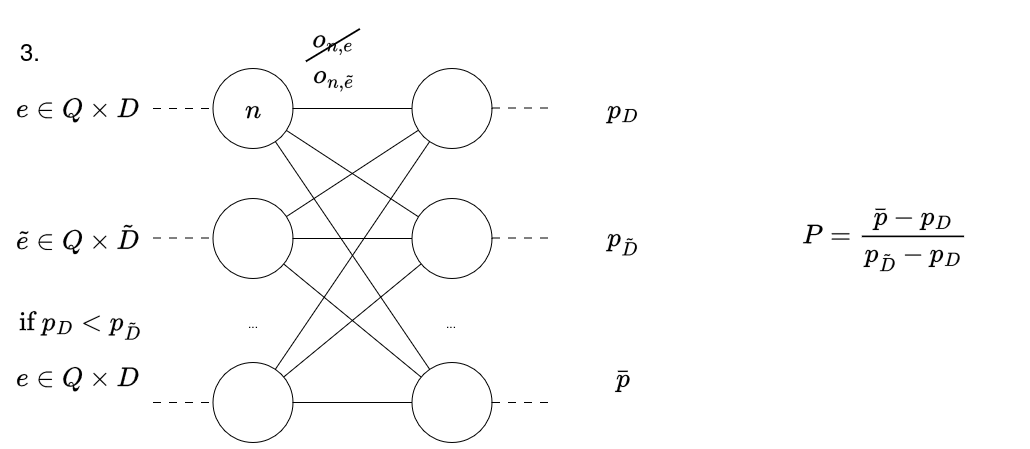

The diagram above was exported from draw.io. Its source (the exported page's mxGraphModel, read from the mxfile embedded in the PNG):
<mxGraphModel dx="1540" dy="917" grid="1" gridSize="10" guides="1" tooltips="1" connect="1" arrows="1" fold="1" page="1" pageScale="1" pageWidth="1169" pageHeight="827" math="1" shadow="0">
  <root>
    <mxCell id="0" />
    <mxCell id="1" parent="0" />
    <mxCell id="2" parent="1" style="rounded=0;whiteSpace=wrap;html=1;fillColor=none;strokeColor=none;" value="" vertex="1">
      <mxGeometry height="435" width="1030" x="50" y="2100" as="geometry" />
    </mxCell>
    <mxCell id="3" parent="1" style="text;html=1;whiteSpace=wrap;strokeColor=none;fillColor=none;align=center;verticalAlign=middle;rounded=0;" value="&lt;div&gt;&lt;font style=&quot;font-size: 24px;&quot;&gt;$$ P = \frac{\bar{p} - p_{D}}{p_{\tilde{D}} - p_D}$$&lt;/font&gt;&lt;/div&gt;" vertex="1">
      <mxGeometry height="30" width="250" x="810" y="2310" as="geometry" />
    </mxCell>
    <mxCell id="4" parent="1" style="ellipse;whiteSpace=wrap;html=1;aspect=fixed;" value="" vertex="1">
      <mxGeometry height="80" width="80" x="262.5" y="2155" as="geometry" />
    </mxCell>
    <mxCell id="5" parent="1" style="ellipse;whiteSpace=wrap;html=1;aspect=fixed;" value="" vertex="1">
      <mxGeometry height="80" width="80" x="262.5" y="2285" as="geometry" />
    </mxCell>
    <mxCell id="6" parent="1" style="ellipse;whiteSpace=wrap;html=1;aspect=fixed;" value="" vertex="1">
      <mxGeometry height="80" width="80" x="262.5" y="2449" as="geometry" />
    </mxCell>
    <mxCell id="7" parent="1" style="text;html=1;whiteSpace=wrap;strokeColor=none;fillColor=none;align=center;verticalAlign=middle;rounded=0;" value="..." vertex="1">
      <mxGeometry height="30" width="60" x="272.5" y="2395" as="geometry" />
    </mxCell>
    <mxCell id="8" parent="1" style="ellipse;whiteSpace=wrap;html=1;aspect=fixed;" value="" vertex="1">
      <mxGeometry height="80" width="80" x="461.5" y="2155" as="geometry" />
    </mxCell>
    <mxCell id="9" parent="1" style="ellipse;whiteSpace=wrap;html=1;aspect=fixed;" value="" vertex="1">
      <mxGeometry height="80" width="80" x="461.5" y="2285" as="geometry" />
    </mxCell>
    <mxCell id="10" parent="1" style="ellipse;whiteSpace=wrap;html=1;aspect=fixed;" value="" vertex="1">
      <mxGeometry height="80" width="80" x="461.5" y="2449" as="geometry" />
    </mxCell>
    <mxCell id="11" parent="1" style="text;html=1;whiteSpace=wrap;strokeColor=none;fillColor=none;align=center;verticalAlign=middle;rounded=0;" value="..." vertex="1">
      <mxGeometry height="30" width="60" x="471.5" y="2395" as="geometry" />
    </mxCell>
    <mxCell id="12" edge="1" parent="1" source="4" style="endArrow=none;html=1;rounded=0;" target="8" value="">
      <mxGeometry height="50" relative="1" width="50" as="geometry">
        <mxPoint x="482.5" y="2445" as="sourcePoint" />
        <mxPoint x="532.5" y="2395" as="targetPoint" />
      </mxGeometry>
    </mxCell>
    <mxCell id="13" edge="1" parent="1" source="9" style="endArrow=none;html=1;rounded=0;" target="4" value="">
      <mxGeometry height="50" relative="1" width="50" as="geometry">
        <mxPoint x="532.5" y="2445" as="sourcePoint" />
        <mxPoint x="582.5" y="2395" as="targetPoint" />
      </mxGeometry>
    </mxCell>
    <mxCell id="14" edge="1" parent="1" source="10" style="endArrow=none;html=1;rounded=0;" target="4" value="">
      <mxGeometry height="50" relative="1" width="50" as="geometry">
        <mxPoint x="532.5" y="2495" as="sourcePoint" />
        <mxPoint x="582.5" y="2445" as="targetPoint" />
      </mxGeometry>
    </mxCell>
    <mxCell id="15" edge="1" parent="1" source="8" style="endArrow=none;html=1;rounded=0;" target="5" value="">
      <mxGeometry height="50" relative="1" width="50" as="geometry">
        <mxPoint x="522.5" y="2545" as="sourcePoint" />
        <mxPoint x="572.5" y="2495" as="targetPoint" />
      </mxGeometry>
    </mxCell>
    <mxCell id="16" edge="1" parent="1" source="5" style="endArrow=none;html=1;rounded=0;" target="9" value="">
      <mxGeometry height="50" relative="1" width="50" as="geometry">
        <mxPoint x="522.5" y="2595" as="sourcePoint" />
        <mxPoint x="572.5" y="2545" as="targetPoint" />
      </mxGeometry>
    </mxCell>
    <mxCell id="17" edge="1" parent="1" source="5" style="endArrow=none;html=1;rounded=0;" target="10" value="">
      <mxGeometry height="50" relative="1" width="50" as="geometry">
        <mxPoint x="512.5" y="2645" as="sourcePoint" />
        <mxPoint x="482.5" y="2515" as="targetPoint" />
      </mxGeometry>
    </mxCell>
    <mxCell id="18" edge="1" parent="1" source="6" style="endArrow=none;html=1;rounded=0;" target="8" value="">
      <mxGeometry height="50" relative="1" width="50" as="geometry">
        <mxPoint x="472.5" y="2565" as="sourcePoint" />
        <mxPoint x="522.5" y="2515" as="targetPoint" />
      </mxGeometry>
    </mxCell>
    <mxCell id="19" edge="1" parent="1" source="6" style="endArrow=none;html=1;rounded=0;" target="9" value="">
      <mxGeometry height="50" relative="1" width="50" as="geometry">
        <mxPoint x="512.5" y="2565" as="sourcePoint" />
        <mxPoint x="562.5" y="2515" as="targetPoint" />
      </mxGeometry>
    </mxCell>
    <mxCell id="20" edge="1" parent="1" source="6" style="endArrow=none;html=1;rounded=0;" target="10" value="">
      <mxGeometry height="50" relative="1" width="50" as="geometry">
        <mxPoint x="252.5" y="2525" as="sourcePoint" />
        <mxPoint x="302.5" y="2475" as="targetPoint" />
      </mxGeometry>
    </mxCell>
    <mxCell id="21" edge="1" parent="1" style="endArrow=none;html=1;rounded=0;entryX=0;entryY=0.5;entryDx=0;entryDy=0;dashed=1;dashPattern=8 8;" target="4" value="">
      <mxGeometry height="50" relative="1" width="50" as="geometry">
        <mxPoint x="202.5" y="2195" as="sourcePoint" />
        <mxPoint x="252.5" y="2205" as="targetPoint" />
      </mxGeometry>
    </mxCell>
    <mxCell id="22" edge="1" parent="1" style="endArrow=none;html=1;rounded=0;entryX=0;entryY=0.5;entryDx=0;entryDy=0;dashed=1;dashPattern=8 8;" value="">
      <mxGeometry height="50" relative="1" width="50" as="geometry">
        <mxPoint x="202.5" y="2324.5" as="sourcePoint" />
        <mxPoint x="262.5" y="2324.5" as="targetPoint" />
      </mxGeometry>
    </mxCell>
    <mxCell id="23" edge="1" parent="1" style="endArrow=none;html=1;rounded=0;entryX=0;entryY=0.5;entryDx=0;entryDy=0;dashed=1;dashPattern=8 8;" value="">
      <mxGeometry height="50" relative="1" width="50" as="geometry">
        <mxPoint x="202.5" y="2489" as="sourcePoint" />
        <mxPoint x="262.5" y="2489" as="targetPoint" />
      </mxGeometry>
    </mxCell>
    <mxCell id="24" edge="1" parent="1" style="endArrow=none;html=1;rounded=0;entryX=0;entryY=0.5;entryDx=0;entryDy=0;dashed=1;dashPattern=8 8;" value="">
      <mxGeometry height="50" relative="1" width="50" as="geometry">
        <mxPoint x="541.5" y="2194.5" as="sourcePoint" />
        <mxPoint x="601.5" y="2194.5" as="targetPoint" />
      </mxGeometry>
    </mxCell>
    <mxCell id="25" edge="1" parent="1" style="endArrow=none;html=1;rounded=0;entryX=0;entryY=0.5;entryDx=0;entryDy=0;dashed=1;dashPattern=8 8;" value="">
      <mxGeometry height="50" relative="1" width="50" as="geometry">
        <mxPoint x="541.5" y="2324.5" as="sourcePoint" />
        <mxPoint x="601.5" y="2324.5" as="targetPoint" />
      </mxGeometry>
    </mxCell>
    <mxCell id="26" edge="1" parent="1" style="endArrow=none;html=1;rounded=0;entryX=0;entryY=0.5;entryDx=0;entryDy=0;dashed=1;dashPattern=8 8;" value="">
      <mxGeometry height="50" relative="1" width="50" as="geometry">
        <mxPoint x="541.5" y="2489" as="sourcePoint" />
        <mxPoint x="601.5" y="2489" as="targetPoint" />
      </mxGeometry>
    </mxCell>
    <mxCell id="27" parent="1" style="text;html=1;whiteSpace=wrap;strokeColor=none;fillColor=none;align=center;verticalAlign=middle;rounded=0;" value="&lt;font style=&quot;font-size: 24px;&quot;&gt;$$e \in Q \times D$$&lt;/font&gt;" vertex="1">
      <mxGeometry height="30" width="120" x="67" y="2180" as="geometry" />
    </mxCell>
    <mxCell id="28" parent="1" style="text;html=1;whiteSpace=wrap;strokeColor=none;fillColor=none;align=center;verticalAlign=middle;rounded=0;" value="&lt;div&gt;&lt;font style=&quot;font-size: 24px;&quot;&gt;$$\cancel{o_{n,e}}$$&lt;/font&gt;&lt;/div&gt;" vertex="1">
      <mxGeometry height="30" width="60" x="352.5" y="2115" as="geometry" />
    </mxCell>
    <mxCell id="29" parent="1" style="text;html=1;whiteSpace=wrap;strokeColor=none;fillColor=none;align=center;verticalAlign=middle;rounded=0;" value="&lt;font style=&quot;font-size: 24px;&quot;&gt;$$p_D$$&lt;/font&gt;" vertex="1">
      <mxGeometry height="30" width="60" x="642.5" y="2180" as="geometry" />
    </mxCell>
    <mxCell id="30" parent="1" style="text;html=1;whiteSpace=wrap;strokeColor=none;fillColor=none;align=center;verticalAlign=middle;rounded=0;" value="&lt;font style=&quot;font-size: 24px;&quot;&gt;$$\tilde{e} \in Q \times \tilde{D}$$&lt;/font&gt;" vertex="1">
      <mxGeometry height="30" width="120" x="67" y="2310" as="geometry" />
    </mxCell>
    <mxCell id="31" parent="1" style="text;html=1;whiteSpace=wrap;strokeColor=none;fillColor=none;align=center;verticalAlign=middle;rounded=0;" value="&lt;font style=&quot;font-size: 24px;&quot;&gt;$$p_\tilde{D}$$&lt;/font&gt;" vertex="1">
      <mxGeometry height="30" width="60" x="642.5" y="2310" as="geometry" />
    </mxCell>
    <mxCell id="32" parent="1" style="text;html=1;whiteSpace=wrap;strokeColor=none;fillColor=none;align=center;verticalAlign=middle;rounded=0;" value="&lt;font style=&quot;font-size: 24px;&quot;&gt;$$o_{n,\tilde{e}}$$&lt;/font&gt;" vertex="1">
      <mxGeometry height="30" width="60" x="353.5" y="2147" as="geometry" />
    </mxCell>
    <mxCell id="33" parent="1" style="text;html=1;whiteSpace=wrap;strokeColor=none;fillColor=none;align=center;verticalAlign=middle;rounded=0;" value="&lt;font style=&quot;font-size: 24px;&quot;&gt;$$n$$&lt;/font&gt;" vertex="1">
      <mxGeometry height="30" width="60" x="272.5" y="2180" as="geometry" />
    </mxCell>
    <mxCell id="34" parent="1" style="text;html=1;whiteSpace=wrap;strokeColor=none;fillColor=none;align=center;verticalAlign=middle;rounded=0;" value="&lt;div&gt;&lt;font style=&quot;font-size: 24px;&quot;&gt;$$\bar {p}$$&lt;/font&gt;&lt;/div&gt;" vertex="1">
      <mxGeometry height="30" width="60" x="642.5" y="2449" as="geometry" />
    </mxCell>
    <mxCell id="35" parent="1" style="text;html=1;whiteSpace=wrap;strokeColor=none;fillColor=none;align=center;verticalAlign=middle;rounded=0;" value="&lt;font style=&quot;font-size: 24px;&quot;&gt;3.&lt;/font&gt;" vertex="1">
      <mxGeometry height="30" width="60" x="50" y="2123" as="geometry" />
    </mxCell>
    <mxCell id="36" parent="1" style="text;html=1;whiteSpace=wrap;strokeColor=none;fillColor=none;align=center;verticalAlign=middle;rounded=0;" value="&lt;font style=&quot;font-size: 24px;&quot;&gt;$$\text{if } p_D &amp;lt; p_\tilde{D}$$ &lt;/font&gt;" vertex="1">
      <mxGeometry height="30" width="60" x="99.5" y="2395" as="geometry" />
    </mxCell>
    <mxCell id="37" parent="1" style="text;html=1;whiteSpace=wrap;strokeColor=none;fillColor=none;align=center;verticalAlign=middle;rounded=0;" value="&lt;font style=&quot;font-size: 24px;&quot;&gt;$$e \in Q \times D$$&lt;/font&gt;" vertex="1">
      <mxGeometry height="30" width="120" x="67" y="2449" as="geometry" />
    </mxCell>
  </root>
</mxGraphModel>